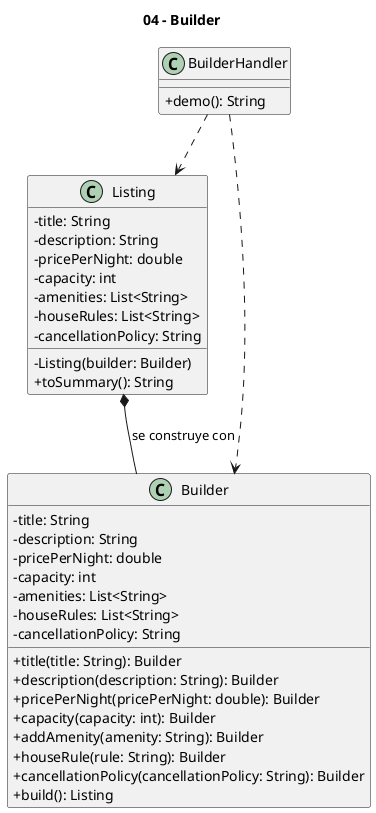

The diagram above was rendered by PlantUML. Its source (embedded in the PNG):
@startuml
title 04 - Builder
skinparam classAttributeIconSize 0

class BuilderHandler {
  +demo(): String
}

class Listing {
  -title: String
  -description: String
  -pricePerNight: double
  -capacity: int
  -amenities: List<String>
  -houseRules: List<String>
  -cancellationPolicy: String
  -Listing(builder: Builder)
  +toSummary(): String
}

class Builder {
  -title: String
  -description: String
  -pricePerNight: double
  -capacity: int
  -amenities: List<String>
  -houseRules: List<String>
  -cancellationPolicy: String
  +title(title: String): Builder
  +description(description: String): Builder
  +pricePerNight(pricePerNight: double): Builder
  +capacity(capacity: int): Builder
  +addAmenity(amenity: String): Builder
  +houseRule(rule: String): Builder
  +cancellationPolicy(cancellationPolicy: String): Builder
  +build(): Listing
}

Listing *-- Builder : se construye con
BuilderHandler ..> Listing
BuilderHandler ..> Builder
@enduml